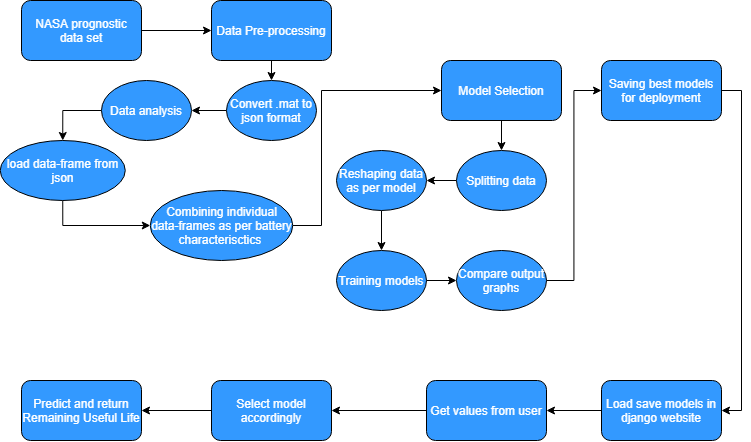

The diagram above was exported from draw.io. Its source (the exported page's mxGraphModel, read from the mxfile embedded in the PNG):
<mxGraphModel dx="1117" dy="669" grid="1" gridSize="10" guides="1" tooltips="1" connect="1" arrows="1" fold="1" page="1" pageScale="1" pageWidth="850" pageHeight="1100" math="0" shadow="0">
  <root>
    <mxCell id="0" />
    <mxCell id="1" parent="0" />
    <mxCell id="h0vx36q0_mK9HeZzxwTo-8" style="edgeStyle=orthogonalEdgeStyle;rounded=0;orthogonalLoop=1;jettySize=auto;html=1;exitX=1;exitY=0.5;exitDx=0;exitDy=0;entryX=0;entryY=0.5;entryDx=0;entryDy=0;" edge="1" parent="1" source="h0vx36q0_mK9HeZzxwTo-1" target="h0vx36q0_mK9HeZzxwTo-2">
      <mxGeometry relative="1" as="geometry" />
    </mxCell>
    <mxCell id="h0vx36q0_mK9HeZzxwTo-1" value="&lt;font color=&quot;#ffffff&quot;&gt;NASA prognostic data set&lt;/font&gt;" style="rounded=1;whiteSpace=wrap;html=1;fillColor=#3399FF;" vertex="1" parent="1">
      <mxGeometry x="100" y="10" width="120" height="60" as="geometry" />
    </mxCell>
    <mxCell id="h0vx36q0_mK9HeZzxwTo-15" style="edgeStyle=orthogonalEdgeStyle;rounded=0;orthogonalLoop=1;jettySize=auto;html=1;exitX=0.5;exitY=1;exitDx=0;exitDy=0;entryX=0.5;entryY=0;entryDx=0;entryDy=0;" edge="1" parent="1" source="h0vx36q0_mK9HeZzxwTo-2" target="h0vx36q0_mK9HeZzxwTo-4">
      <mxGeometry relative="1" as="geometry" />
    </mxCell>
    <mxCell id="h0vx36q0_mK9HeZzxwTo-2" value="&lt;font color=&quot;#ffffff&quot;&gt;Data Pre-processing&lt;/font&gt;" style="rounded=1;whiteSpace=wrap;html=1;fillColor=#3399FF;" vertex="1" parent="1">
      <mxGeometry x="290" y="10" width="120" height="60" as="geometry" />
    </mxCell>
    <mxCell id="h0vx36q0_mK9HeZzxwTo-36" style="edgeStyle=orthogonalEdgeStyle;rounded=0;orthogonalLoop=1;jettySize=auto;html=1;exitX=0;exitY=0.5;exitDx=0;exitDy=0;entryX=1;entryY=0.5;entryDx=0;entryDy=0;" edge="1" parent="1" source="h0vx36q0_mK9HeZzxwTo-4" target="h0vx36q0_mK9HeZzxwTo-7">
      <mxGeometry relative="1" as="geometry" />
    </mxCell>
    <mxCell id="h0vx36q0_mK9HeZzxwTo-4" value="&lt;font color=&quot;#ffffff&quot;&gt;Convert .mat to json format&lt;/font&gt;" style="ellipse;whiteSpace=wrap;html=1;fillColor=#3399FF;" vertex="1" parent="1">
      <mxGeometry x="305" y="90" width="90" height="60" as="geometry" />
    </mxCell>
    <mxCell id="h0vx36q0_mK9HeZzxwTo-39" style="edgeStyle=orthogonalEdgeStyle;rounded=0;orthogonalLoop=1;jettySize=auto;html=1;exitX=0.5;exitY=1;exitDx=0;exitDy=0;entryX=0;entryY=0.5;entryDx=0;entryDy=0;" edge="1" parent="1" source="h0vx36q0_mK9HeZzxwTo-6" target="h0vx36q0_mK9HeZzxwTo-13">
      <mxGeometry relative="1" as="geometry">
        <mxPoint x="210" y="320" as="targetPoint" />
      </mxGeometry>
    </mxCell>
    <mxCell id="h0vx36q0_mK9HeZzxwTo-6" value="&lt;font color=&quot;#ffffff&quot;&gt;load data-frame&amp;nbsp;from json&lt;/font&gt;" style="ellipse;whiteSpace=wrap;html=1;fillColor=#3399FF;" vertex="1" parent="1">
      <mxGeometry x="78.75" y="150" width="125" height="60" as="geometry" />
    </mxCell>
    <mxCell id="h0vx36q0_mK9HeZzxwTo-37" style="edgeStyle=orthogonalEdgeStyle;rounded=0;orthogonalLoop=1;jettySize=auto;html=1;exitX=0;exitY=0.5;exitDx=0;exitDy=0;entryX=0.5;entryY=0;entryDx=0;entryDy=0;" edge="1" parent="1" source="h0vx36q0_mK9HeZzxwTo-7" target="h0vx36q0_mK9HeZzxwTo-6">
      <mxGeometry relative="1" as="geometry" />
    </mxCell>
    <mxCell id="h0vx36q0_mK9HeZzxwTo-7" value="&lt;font color=&quot;#ffffff&quot;&gt;Data analysis&lt;/font&gt;" style="ellipse;whiteSpace=wrap;html=1;fillColor=#3399FF;" vertex="1" parent="1">
      <mxGeometry x="180" y="90" width="90" height="60" as="geometry" />
    </mxCell>
    <mxCell id="h0vx36q0_mK9HeZzxwTo-41" style="edgeStyle=orthogonalEdgeStyle;rounded=0;orthogonalLoop=1;jettySize=auto;html=1;exitX=1;exitY=0.5;exitDx=0;exitDy=0;entryX=0;entryY=0.5;entryDx=0;entryDy=0;" edge="1" parent="1" source="h0vx36q0_mK9HeZzxwTo-13" target="h0vx36q0_mK9HeZzxwTo-16">
      <mxGeometry relative="1" as="geometry">
        <Array as="points">
          <mxPoint x="400" y="235" />
          <mxPoint x="400" y="100" />
        </Array>
      </mxGeometry>
    </mxCell>
    <mxCell id="h0vx36q0_mK9HeZzxwTo-13" value="&lt;font color=&quot;#ffffff&quot;&gt;Combining individual data-frames as per battery characterisctics&amp;nbsp;&lt;/font&gt;" style="ellipse;whiteSpace=wrap;html=1;fillColor=#3399FF;" vertex="1" parent="1">
      <mxGeometry x="228.75" y="200" width="142.5" height="70" as="geometry" />
    </mxCell>
    <mxCell id="h0vx36q0_mK9HeZzxwTo-23" style="edgeStyle=orthogonalEdgeStyle;rounded=0;orthogonalLoop=1;jettySize=auto;html=1;exitX=0.5;exitY=1;exitDx=0;exitDy=0;entryX=0.5;entryY=0;entryDx=0;entryDy=0;" edge="1" parent="1" source="h0vx36q0_mK9HeZzxwTo-16" target="h0vx36q0_mK9HeZzxwTo-19">
      <mxGeometry relative="1" as="geometry" />
    </mxCell>
    <mxCell id="h0vx36q0_mK9HeZzxwTo-16" value="&lt;font color=&quot;#ffffff&quot;&gt;Model Selection&lt;/font&gt;" style="rounded=1;whiteSpace=wrap;html=1;fillColor=#3399FF;" vertex="1" parent="1">
      <mxGeometry x="520" y="70" width="120" height="60" as="geometry" />
    </mxCell>
    <mxCell id="h0vx36q0_mK9HeZzxwTo-42" style="edgeStyle=orthogonalEdgeStyle;rounded=0;orthogonalLoop=1;jettySize=auto;html=1;exitX=0;exitY=0.5;exitDx=0;exitDy=0;entryX=1;entryY=0.5;entryDx=0;entryDy=0;" edge="1" parent="1" source="h0vx36q0_mK9HeZzxwTo-19" target="h0vx36q0_mK9HeZzxwTo-20">
      <mxGeometry relative="1" as="geometry" />
    </mxCell>
    <mxCell id="h0vx36q0_mK9HeZzxwTo-19" value="&lt;font color=&quot;#ffffff&quot;&gt;Splitting data&lt;/font&gt;" style="ellipse;whiteSpace=wrap;html=1;fillColor=#3399FF;" vertex="1" parent="1">
      <mxGeometry x="535" y="160" width="90" height="60" as="geometry" />
    </mxCell>
    <mxCell id="h0vx36q0_mK9HeZzxwTo-43" style="edgeStyle=orthogonalEdgeStyle;rounded=0;orthogonalLoop=1;jettySize=auto;html=1;exitX=0.5;exitY=1;exitDx=0;exitDy=0;entryX=0.5;entryY=0;entryDx=0;entryDy=0;" edge="1" parent="1" source="h0vx36q0_mK9HeZzxwTo-20" target="h0vx36q0_mK9HeZzxwTo-21">
      <mxGeometry relative="1" as="geometry" />
    </mxCell>
    <mxCell id="h0vx36q0_mK9HeZzxwTo-20" value="&lt;font color=&quot;#ffffff&quot;&gt;Reshaping data as per model&lt;/font&gt;" style="ellipse;whiteSpace=wrap;html=1;fillColor=#3399FF;" vertex="1" parent="1">
      <mxGeometry x="415" y="160" width="90" height="60" as="geometry" />
    </mxCell>
    <mxCell id="h0vx36q0_mK9HeZzxwTo-44" style="edgeStyle=orthogonalEdgeStyle;rounded=0;orthogonalLoop=1;jettySize=auto;html=1;exitX=1;exitY=0.5;exitDx=0;exitDy=0;entryX=0;entryY=0.5;entryDx=0;entryDy=0;" edge="1" parent="1" source="h0vx36q0_mK9HeZzxwTo-21" target="h0vx36q0_mK9HeZzxwTo-22">
      <mxGeometry relative="1" as="geometry" />
    </mxCell>
    <mxCell id="h0vx36q0_mK9HeZzxwTo-21" value="&lt;font color=&quot;#ffffff&quot;&gt;Training models&lt;/font&gt;" style="ellipse;whiteSpace=wrap;html=1;fillColor=#3399FF;" vertex="1" parent="1">
      <mxGeometry x="415" y="260" width="90" height="60" as="geometry" />
    </mxCell>
    <mxCell id="h0vx36q0_mK9HeZzxwTo-45" style="edgeStyle=orthogonalEdgeStyle;rounded=0;orthogonalLoop=1;jettySize=auto;html=1;exitX=1;exitY=0.5;exitDx=0;exitDy=0;entryX=0;entryY=0.5;entryDx=0;entryDy=0;" edge="1" parent="1" source="h0vx36q0_mK9HeZzxwTo-22" target="h0vx36q0_mK9HeZzxwTo-27">
      <mxGeometry relative="1" as="geometry" />
    </mxCell>
    <mxCell id="h0vx36q0_mK9HeZzxwTo-22" value="&lt;font color=&quot;#ffffff&quot;&gt;Compare output graphs&lt;/font&gt;" style="ellipse;whiteSpace=wrap;html=1;fillColor=#3399FF;" vertex="1" parent="1">
      <mxGeometry x="535" y="260" width="90" height="60" as="geometry" />
    </mxCell>
    <mxCell id="h0vx36q0_mK9HeZzxwTo-51" style="edgeStyle=orthogonalEdgeStyle;rounded=0;orthogonalLoop=1;jettySize=auto;html=1;exitX=1;exitY=0.5;exitDx=0;exitDy=0;entryX=1;entryY=0.5;entryDx=0;entryDy=0;" edge="1" parent="1" source="h0vx36q0_mK9HeZzxwTo-27" target="h0vx36q0_mK9HeZzxwTo-29">
      <mxGeometry relative="1" as="geometry" />
    </mxCell>
    <mxCell id="h0vx36q0_mK9HeZzxwTo-27" value="&lt;font color=&quot;#ffffff&quot;&gt;Saving best models for deployment&lt;/font&gt;" style="rounded=1;whiteSpace=wrap;html=1;fillColor=#3399FF;" vertex="1" parent="1">
      <mxGeometry x="680" y="70" width="120" height="60" as="geometry" />
    </mxCell>
    <mxCell id="h0vx36q0_mK9HeZzxwTo-48" style="edgeStyle=orthogonalEdgeStyle;rounded=0;orthogonalLoop=1;jettySize=auto;html=1;exitX=0;exitY=0.5;exitDx=0;exitDy=0;entryX=1;entryY=0.5;entryDx=0;entryDy=0;" edge="1" parent="1" source="h0vx36q0_mK9HeZzxwTo-29" target="h0vx36q0_mK9HeZzxwTo-30">
      <mxGeometry relative="1" as="geometry" />
    </mxCell>
    <mxCell id="h0vx36q0_mK9HeZzxwTo-29" value="&lt;font color=&quot;#ffffff&quot;&gt;Load save models in django website&lt;/font&gt;" style="rounded=1;whiteSpace=wrap;html=1;fillColor=#3399FF;" vertex="1" parent="1">
      <mxGeometry x="680" y="390" width="120" height="60" as="geometry" />
    </mxCell>
    <mxCell id="h0vx36q0_mK9HeZzxwTo-49" style="edgeStyle=orthogonalEdgeStyle;rounded=0;orthogonalLoop=1;jettySize=auto;html=1;exitX=0;exitY=0.5;exitDx=0;exitDy=0;entryX=1;entryY=0.5;entryDx=0;entryDy=0;" edge="1" parent="1" source="h0vx36q0_mK9HeZzxwTo-30" target="h0vx36q0_mK9HeZzxwTo-31">
      <mxGeometry relative="1" as="geometry" />
    </mxCell>
    <mxCell id="h0vx36q0_mK9HeZzxwTo-30" value="&lt;font color=&quot;#ffffff&quot;&gt;Get values from user&lt;/font&gt;" style="rounded=1;whiteSpace=wrap;html=1;fillColor=#3399FF;" vertex="1" parent="1">
      <mxGeometry x="505" y="390" width="120" height="60" as="geometry" />
    </mxCell>
    <mxCell id="h0vx36q0_mK9HeZzxwTo-50" style="edgeStyle=orthogonalEdgeStyle;rounded=0;orthogonalLoop=1;jettySize=auto;html=1;exitX=0;exitY=0.5;exitDx=0;exitDy=0;entryX=1;entryY=0.5;entryDx=0;entryDy=0;" edge="1" parent="1" source="h0vx36q0_mK9HeZzxwTo-31" target="h0vx36q0_mK9HeZzxwTo-32">
      <mxGeometry relative="1" as="geometry" />
    </mxCell>
    <mxCell id="h0vx36q0_mK9HeZzxwTo-31" value="&lt;font color=&quot;#ffffff&quot;&gt;Select model accordingly&lt;/font&gt;" style="rounded=1;whiteSpace=wrap;html=1;fillColor=#3399FF;" vertex="1" parent="1">
      <mxGeometry x="290" y="390" width="120" height="60" as="geometry" />
    </mxCell>
    <mxCell id="h0vx36q0_mK9HeZzxwTo-32" value="&lt;font color=&quot;#ffffff&quot;&gt;Predict and return Remaining Useful Life&lt;/font&gt;" style="rounded=1;whiteSpace=wrap;html=1;fillColor=#3399FF;" vertex="1" parent="1">
      <mxGeometry x="100" y="390" width="120" height="60" as="geometry" />
    </mxCell>
  </root>
</mxGraphModel>